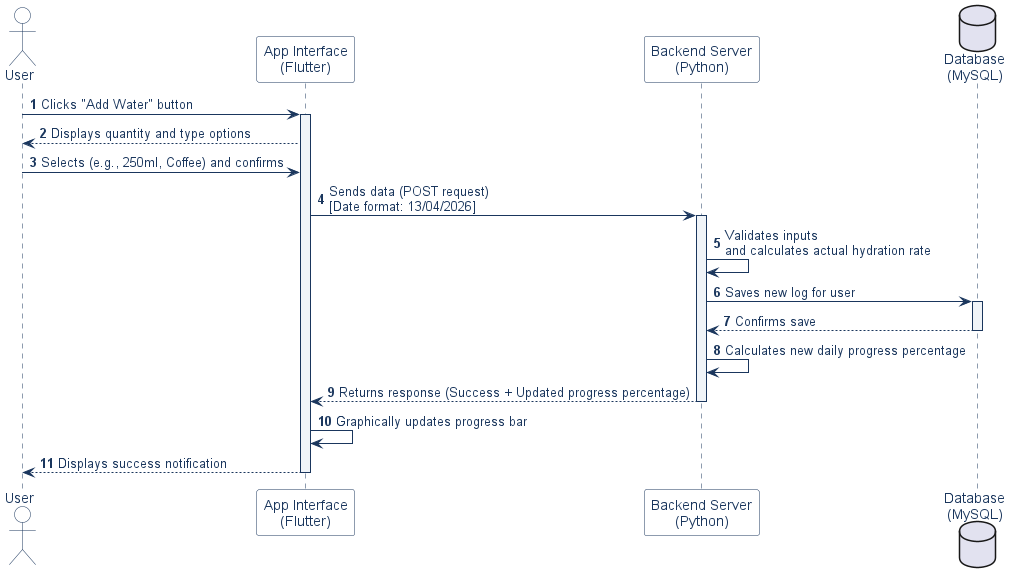

The diagram above was rendered by PlantUML. Its source (embedded in the PNG):
@startuml
skinparam BackgroundColor transparent
skinparam DefaultFontColor #1A365D
skinparam DefaultFontName Arial
skinparam sequence {
    ArrowColor #1A365D
    LifeLineBorderColor #1A365D
    LifeLineBackgroundColor #F0F4F8
    ParticipantBorderColor #1A365D
    ParticipantBackgroundColor #FFFFFF
    ParticipantFontColor #1A365D
    ParticipantFontSize 14
    ParticipantFontWeight bold
    ActorBorderColor #1A365D
    ActorBackgroundColor #FFFFFF
    ActorFontColor #1A365D
    DatabaseBackgroundColor #FFFFFF
    DatabaseBorderColor #1A365D
}

autonumber

' Spatial arrangement: User on the left, System on the right
actor "User" as user
participant "App Interface\n(Flutter)" as ui
participant "Backend Server\n(Python)" as backend
database "Database\n(MySQL)" as db

user -> ui : Clicks "Add Water" button
activate ui
ui --> user : Displays quantity and type options
user -> ui : Selects (e.g., 250ml, Coffee) and confirms

ui -> backend : Sends data (POST request)\n[Date format: 13/04/2026]
activate backend

backend -> backend : Validates inputs\nand calculates actual hydration rate

backend -> db : Saves new log for user
activate db
db --> backend : Confirms save
deactivate db

backend -> backend : Calculates new daily progress percentage

backend --> ui : Returns response (Success + Updated progress percentage)
deactivate backend

ui -> ui : Graphically updates progress bar
ui --> user : Displays success notification
deactivate ui

@enduml